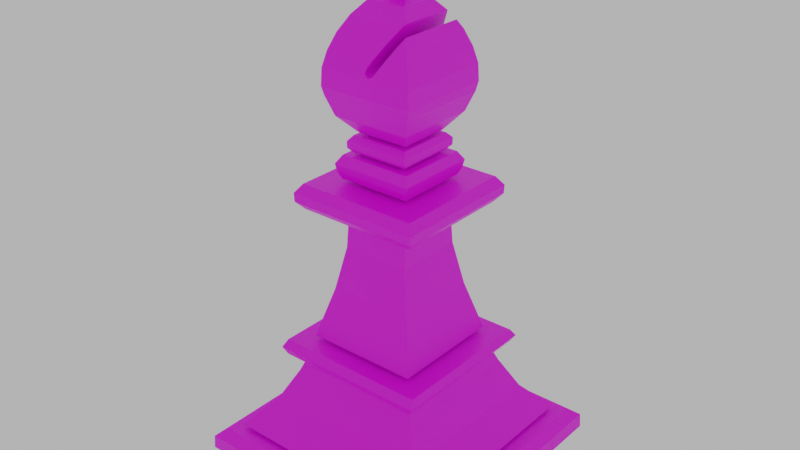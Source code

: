 # Source: Base_Bishop.blend  (saved by Blender 2.92.15; exported with 4.5.12 LTS)
import bpy
from mathutils import Matrix  # noqa: F401  (used for matrix-valued properties, if any)

bpy.ops.wm.read_factory_settings(use_empty=True)
scene = bpy.context.scene
scene.name = 'Scene'

# ---- collections
col_collection = bpy.data.collections.new('Collection'); scene.collection.children.link(col_collection)

# ---- images (referenced by path relative to the original .blend; pixels are not part of the script)
import os
ASSET_DIR = os.environ.get("B2B_ASSET_DIR", "")  # directory of the original .blend (textures are referenced by path, not embedded)
HERE = os.path.dirname(os.path.abspath(__file__))  # packed textures are extracted next to this script under _unpacked/

def load_image(name, relpath, width, height, colorspace="sRGB"):
    """Load a texture the original file referenced (path relative to the .blend, or extracted next to this script)."""
    p = next((c for c in (os.path.join(HERE, relpath), os.path.join(ASSET_DIR, relpath)) if relpath and os.path.exists(c)), "")
    if p:
        img = bpy.data.images.load(p, check_existing=True)
        img.name = name
    else:  # same state as the original file: an image datablock whose file is absent (Cycles renders it pink)
        img = bpy.data.images.new(name, width, height)
        img.source = "FILE"
        img.filepath = "//" + (relpath or name)
    img.colorspace_settings.name = colorspace
    return img
img_573bbe2afb7e13683406d103b02b0cf7_jpg = load_image('573bbe2afb7e13683406d103b02b0cf7.jpg', '573bbe2afb7e13683406d103b02b0cf7.jpg', 1024, 1024, 'sRGB')

# ---- materials (node trees are filled in below, after node groups)
mat_material = bpy.data.materials.new('Material')
mat_material.use_transparent_shadow = False

# ---- material node trees
mat_material.use_nodes = True; mat_material.node_tree.nodes.clear()
_N = mat_material.node_tree.nodes; _L = mat_material.node_tree.links
n0 = _N.new('ShaderNodeBsdfPrincipled'); n0.name = 'Principled BSDF'; n0.location = (10, 300)
n0.distribution = 'GGX'
n0.subsurface_method = 'BURLEY'
n0.inputs[3].default_value = 1.45
n0.inputs[27].default_value = (0.0, 0.0, 0.0, 1.0)
n0.inputs[28].default_value = 1.0
n1 = _N.new('ShaderNodeOutputMaterial'); n1.name = 'Material Output'; n1.location = (300, 300)
n2 = _N.new('ShaderNodeTexImage'); n2.name = 'Image Texture'; n2.location = (-357, 189)
n2.image = img_573bbe2afb7e13683406d103b02b0cf7_jpg
_L.new(n0.outputs[0], n1.inputs[0])
_L.new(n2.outputs[0], n0.inputs[0])
n1.is_active_output = True

# ---- world
world_world = bpy.data.worlds.new('World'); scene.world = world_world
world_world.use_nodes = True; world_world.node_tree.nodes.clear()
_N = world_world.node_tree.nodes; _L = world_world.node_tree.links
n0 = _N.new('ShaderNodeOutputWorld'); n0.name = 'World Output'; n0.location = (300, 300)
n1 = _N.new('ShaderNodeBackground'); n1.name = 'Background'; n1.location = (10, 300)
n1.inputs[0].default_value = (0.5277, 0.5277, 0.5277, 1.0)
_L.new(n1.outputs[0], n0.inputs[0])
n0.is_active_output = True
world_world.color = (0.05088, 0.05088, 0.05088)
world_world.use_sun_shadow = False
world_world.sun_shadow_jitter_overblur = 0.0

# ---- meshes
me_cube = bpy.data.meshes.new('Cube')
me_cube.from_pydata([(-0.1124, 0.01084, 1.325), (-0.1124, 0.004574, 1.33), (0.1124, 0.01084, 1.325), (0.1124, 0.004574, 1.33), (0.3963, -0.3971, -0.002413), (0.4295, -0.4286, 0.03474), (-0.3963, -0.3971, -0.002413), (-0.4295, -0.4286, 0.03474), (0.3963, 0.3971, -0.002413), (0.4295, 0.4286, 0.03474), (-0.3963, 0.3971, -0.002413), (-0.4295, 0.4286, 0.03474), (0.4295, -0.4247, 0.08191), (-0.4295, -0.4247, 0.08191), (0.4295, 0.4247, 0.08191), (-0.4295, 0.4247, 0.08191), (0.396, -0.3945, 0.11), (-0.396, -0.3945, 0.11), (0.396, 0.3945, 0.11), (-0.396, 0.3945, 0.11), (0.3616, -0.3548, 0.1223), (-0.3616, -0.3548, 0.1223), (0.3616, 0.3548, 0.1223), (-0.3616, 0.3548, 0.1223), (0.2753, -0.2761, 0.2178), (-0.2753, -0.2761, 0.2178), (0.2753, 0.2761, 0.2178), (-0.2753, 0.2761, 0.2178), (0.2245, -0.2247, 0.32), (-0.2245, -0.2247, 0.32), (0.2245, 0.2247, 0.32), (-0.2245, 0.2247, 0.32), (0.2011, -0.2043, 0.375), (-0.2011, -0.2043, 0.375), (0.2011, 0.2043, 0.375), (-0.2011, 0.2043, 0.375), (0.2529, -0.2459, 0.3863), (-0.2529, -0.2459, 0.3863), (0.2529, 0.2459, 0.3863), (-0.2529, 0.2459, 0.3863), (-0.262, 0.2615, 0.4098), (0.262, 0.2615, 0.4098), (-0.262, -0.2615, 0.4098), (0.262, -0.2615, 0.4098), (-0.2448, 0.2499, 0.4345), (0.2448, 0.2499, 0.4345), (-0.2448, -0.2499, 0.4345), (0.2448, -0.2499, 0.4345), (-0.1878, 0.1858, 0.448), (0.1878, 0.1858, 0.448), (-0.1878, -0.1858, 0.448), (0.1878, -0.1858, 0.448), (-0.1399, 0.1413, 0.6109), (0.1399, 0.1413, 0.6109), (-0.1399, -0.1413, 0.6109), (0.1399, -0.1413, 0.6109), (-0.1145, 0.1118, 0.7546), (0.1145, 0.1118, 0.7546), (-0.1145, -0.1118, 0.7546), (0.1145, -0.1118, 0.7546), (-0.1061, 0.1079, 0.868), (0.1061, 0.1079, 0.868), (-0.1061, -0.1079, 0.868), (0.1061, -0.1079, 0.868), (-0.197, 0.1973, 0.886), (0.197, 0.1973, 0.886), (-0.197, -0.1973, 0.886), (0.197, -0.1973, 0.886), (-0.2203, 0.2184, 0.912), (0.2203, 0.2184, 0.912), (-0.2203, -0.2184, 0.912), (0.2203, -0.2184, 0.912), (-0.2203, 0.2204, 0.9402), (0.2203, 0.2204, 0.9402), (-0.2203, -0.2204, 0.9402), (0.2203, -0.2204, 0.9402), (-0.2006, 0.1994, 0.9689), (0.2006, 0.1994, 0.9689), (-0.2006, -0.1994, 0.9689), (0.2006, -0.1994, 0.9689), (-0.1195, 0.1192, 0.9797), (0.1184, 0.1192, 0.9797), (-0.1195, -0.1192, 0.9797), (0.1184, -0.1192, 0.9797), (-0.1309, 0.1286, 1.003), (0.1298, 0.1286, 1.003), (-0.1309, -0.1286, 1.003), (0.1298, -0.1286, 1.003), (-0.134, 0.1351, 1.028), (0.1329, 0.1351, 1.028), (-0.134, -0.1351, 1.028), (0.1329, -0.1351, 1.028), (-0.1167, 0.1186, 1.055), (0.1157, 0.1186, 1.055), (-0.1167, -0.1186, 1.055), (0.1157, -0.1186, 1.055), (-0.09428, 0.09507, 1.062), (0.09428, 0.09507, 1.062), (-0.09428, -0.09507, 1.062), (0.09428, -0.09507, 1.062), (-0.1076, 0.1083, 1.076), (0.1076, 0.1083, 1.076), (-0.1076, -0.1083, 1.076), (0.1076, -0.1083, 1.076), (-0.1097, 0.1073, 1.098), (0.1097, 0.1073, 1.098), (-0.1097, -0.1073, 1.098), (0.1097, -0.1073, 1.098), (-0.09304, 0.09469, 1.115), (0.09304, 0.09469, 1.115), (-0.09304, -0.09469, 1.115), (0.09304, -0.09469, 1.115), (-0.08511, 0.08761, 1.123), (0.08186, 0.08761, 1.123), (-0.08511, -0.08761, 1.123), (0.08186, -0.08761, 1.123), (-0.1348, 0.1296, 1.177), (0.1316, 0.1296, 1.177), (-0.1348, -0.1296, 1.177), (0.1316, -0.1296, 1.177), (-0.1526, 0.1519, 1.237), (0.1493, 0.1519, 1.237), (-0.1526, -0.1519, 1.237), (0.1493, -0.1519, 1.237), (-0.1601, 0.1568, 1.266), (0.1568, 0.1568, 1.266), (-0.1601, -0.1568, 1.266), (0.1568, -0.1568, 1.266), (-0.1563, 0.1556, 1.32), (0.1531, 0.1556, 1.32), (-0.1563, -0.1556, 1.32), (0.1531, -0.1556, 1.32), (-0.1453, 0.1433, 1.37), (0.1421, 0.1433, 1.37), (-0.1453, -0.1433, 1.37), (0.1421, -0.1433, 1.37), (-0.1262, 0.1237, 1.421), (0.1229, 0.1237, 1.421), (-0.1262, -0.1237, 1.421), (0.1229, -0.1237, 1.421), (-0.09734, -0.09777, 1.469), (0.09409, -0.09777, 1.469), (-0.06104, 0.06536, 1.509), (0.05779, 0.06536, 1.509), (-0.06104, -0.06536, 1.509), (0.05779, -0.06536, 1.509), (-0.02083, 0.03518, 1.528), (0.01758, 0.03518, 1.528), (-0.02083, -0.03518, 1.528), (0.01758, -0.03518, 1.528), (-0.02083, 0.0416, 1.543), (0.01758, 0.0416, 1.543), (-0.02083, -0.0416, 1.543), (0.01758, -0.0416, 1.543), (-0.04396, 0.0416, 1.563), (0.04071, 0.0416, 1.563), (-0.04396, -0.0416, 1.563), (0.04071, -0.0416, 1.563), (-0.05351, 0.0416, 1.587), (0.05026, 0.0416, 1.587), (-0.05351, -0.0416, 1.587), (0.05026, -0.0416, 1.587), (-0.05186, 0.0416, 1.612), (0.04861, 0.0416, 1.612), (-0.05186, -0.0416, 1.612), (0.04861, -0.0416, 1.612), (-0.03777, 0.0416, 1.63), (0.03453, 0.0416, 1.63), (-0.03777, -0.0416, 1.63), (0.03453, -0.0416, 1.63), (-0.01526, 0.0416, 1.643), (0.01201, 0.0416, 1.643), (-0.01526, -0.0416, 1.643), (0.01201, -0.0416, 1.643), (-0.1108, 0.1099, 1.447), (0.1229, 0.05481, 1.421), (0.1229, 0.09211, 1.421), (-0.1262, 0.09211, 1.421), (0.09409, 0.08806, 1.469), (0.1075, 0.1099, 1.447), (0.15, 0.0315, 1.334), (0.1421, 0.05659, 1.37), (-0.1533, 0.0315, 1.334), (-0.1453, 0.05659, 1.37), (-0.1262, 0.05481, 1.421), (-0.09734, 0.08806, 1.469), (0.08825, 0.09256, 1.475), (-0.0915, 0.09256, 1.475), (0.146, 0.006807, 1.352), (0.1421, 0.01929, 1.37), (-0.1453, 0.01929, 1.37), (-0.1493, 0.006807, 1.352), (-0.1538, 0.004077, 1.332), (-0.1552, 0.01271, 1.325), (0.1519, 0.01964, 1.326), (-0.1552, 0.01964, 1.326), (0.1491, 0.002165, 1.338), (-0.1524, 0.002165, 1.338), (0.1506, 0.004116, 1.332), (0.152, 0.01257, 1.325)], [], [(4, 5, 7, 6), (6, 7, 11, 10), (10, 11, 9, 8), (8, 9, 5, 4), (6, 10, 8, 4), (5, 9, 14, 12), (14, 15, 19, 18), (11, 7, 13, 15), (9, 11, 15, 14), (7, 5, 12, 13), (19, 17, 16, 18), (13, 12, 16, 17), (12, 14, 18, 16), (15, 13, 17, 19), (23, 22, 20, 21), (27, 25, 29, 31), (20, 22, 26, 24), (23, 21, 25, 27), (22, 23, 27, 26), (21, 20, 24, 25), (30, 31, 35, 34), (26, 27, 31, 30), (25, 24, 28, 29), (24, 26, 30, 28), (35, 33, 32, 34), (29, 28, 32, 33), (28, 30, 34, 32), (31, 29, 33, 35), (39, 38, 36, 37), (42, 43, 47, 46), (38, 39, 40, 41), (37, 36, 43, 42), (36, 38, 41, 43), (39, 37, 42, 40), (44, 46, 47, 45), (43, 41, 45, 47), (41, 40, 44, 45), (40, 42, 46, 44), (48, 49, 51, 50), (54, 55, 59, 58), (48, 50, 54, 52), (50, 51, 55, 54), (51, 49, 53, 55), (49, 48, 52, 53), (59, 57, 61, 63), (55, 53, 57, 59), (53, 52, 56, 57), (52, 54, 58, 56), (60, 62, 63, 61), (57, 56, 60, 61), (56, 58, 62, 60), (58, 59, 63, 62), (64, 65, 67, 66), (70, 71, 75, 74), (66, 67, 71, 70), (67, 65, 69, 71), (65, 64, 68, 69), (64, 66, 70, 68), (73, 72, 76, 77), (71, 69, 73, 75), (69, 68, 72, 73), (68, 70, 74, 72), (76, 78, 79, 77), (72, 74, 78, 76), (74, 75, 79, 78), (75, 73, 77, 79), (80, 81, 83, 82), (85, 84, 88, 89), (83, 81, 85, 87), (81, 80, 84, 85), (80, 82, 86, 84), (82, 83, 87, 86), (90, 91, 95, 94), (84, 86, 90, 88), (86, 87, 91, 90), (87, 85, 89, 91), (92, 94, 95, 93), (91, 89, 93, 95), (89, 88, 92, 93), (88, 90, 94, 92), (96, 97, 99, 98), (100, 102, 106, 104), (97, 96, 100, 101), (96, 98, 102, 100), (98, 99, 103, 102), (99, 97, 101, 103), (106, 107, 111, 110), (102, 103, 107, 106), (103, 101, 105, 107), (101, 100, 104, 105), (108, 110, 111, 109), (107, 105, 109, 111), (105, 104, 108, 109), (104, 106, 110, 108), (112, 113, 115, 114), (118, 119, 123, 122), (114, 115, 119, 118), (115, 113, 117, 119), (113, 112, 116, 117), (112, 114, 118, 116), (121, 120, 124, 125), (119, 117, 121, 123), (117, 116, 120, 121), (116, 118, 122, 120), (124, 126, 130, 128), (120, 122, 126, 124), (122, 123, 127, 126), (123, 121, 125, 127), (130, 131, 135, 134), (126, 127, 131, 130), (127, 125, 129, 131), (125, 124, 128, 129), (133, 132, 136, 137), (129, 128, 132, 133), (138, 139, 141, 140), (134, 135, 139, 138), (140, 141, 145, 144), (143, 142, 146, 147), (146, 148, 149, 147), (142, 144, 148, 146), (144, 145, 149, 148), (145, 143, 147, 149), (150, 151, 153, 152), (155, 154, 158, 159), (153, 151, 155, 157), (151, 150, 154, 155), (150, 152, 156, 154), (152, 153, 157, 156), (160, 161, 165, 164), (154, 156, 160, 158), (156, 157, 161, 160), (157, 155, 159, 161), (164, 165, 169, 168), (161, 159, 163, 165), (159, 158, 162, 163), (158, 160, 164, 162), (167, 166, 170, 171), (165, 163, 167, 169), (163, 162, 166, 167), (162, 164, 168, 166), (170, 172, 173, 171), (166, 168, 172, 170), (168, 169, 173, 172), (169, 167, 171, 173), (179, 174, 177, 183, 182, 180, 181, 176), (187, 186, 178, 175, 189, 188, 191, 190, 184, 185), (1, 0, 193, 192), (180, 182, 195, 194), (191, 188, 196, 197), (2, 0, 1, 3), (196, 198, 3, 1, 192, 197), (199, 2, 3, 198), (193, 0, 2, 199, 194, 195), (188, 189, 135, 131, 129, 133, 181, 180, 194, 199, 198, 196), (132, 128, 130, 134, 190, 191, 197, 192, 193, 195, 182, 183), (134, 138, 184, 190), (136, 132, 183, 177), (133, 137, 176, 181), (139, 135, 189, 175), (137, 179, 176), (141, 139, 175, 178), (179, 137, 136, 174), (140, 185, 184, 138), (136, 177, 174), (186, 143, 145, 141, 178), (187, 142, 143, 186), (142, 187, 185, 140, 144)])
_uv = me_cube.uv_layers.new(name='UVMap')
_uv.uv.foreach_set('vector', [0.9831, -0.5993, 1.023, -0.5542, -0.02063, -0.5542, 0.0197, -0.5993, 0.01386, -0.5993, -0.02437, -0.5542, 1.017, -0.5542, 0.9791, -0.5993, 0.0197, -0.5993, -0.02063, -0.5542, 1.023, -0.5542, 0.9831, -0.5993, 0.9791, -0.5993, 1.017, -0.5542, -0.02436, -0.5542, 0.01386, -0.5993, 0.0197, 0.1127, 0.0197, 1.078, 0.9831, 1.078, 0.9831, 0.1127, -0.02436, -0.5542, 1.017, -0.5542, 1.013, -0.4968, -0.01962, -0.4968, 1.023, 1.111, -0.02063, 1.111, 0.02007, 1.075, 0.9827, 1.075, 1.017, -0.5542, -0.02437, -0.5542, -0.01963, -0.4968, 1.013, -0.4968, 1.023, -0.5542, -0.02063, -0.5542, -0.02063, -0.4968, 1.023, -0.4968, -0.02063, -0.5542, 1.023, -0.5542, 1.023, -0.4968, -0.02063, -0.4968, 0.02007, 1.075, 0.02007, 0.1158, 0.9827, 0.1158, 0.9827, 1.075, -0.02063, 0.07921, 1.023, 0.07921, 0.9827, 0.1158, 0.02007, 0.1158, 1.023, 0.07921, 1.023, 1.111, 0.9827, 1.075, 0.9827, 0.1158, -0.02063, 1.111, -0.02063, 0.07921, 0.02007, 0.1158, 0.02007, 1.075, 0.06188, 1.027, 0.9409, 1.027, 0.9409, 0.1641, 0.06188, 0.1641, 0.832, -0.3317, 0.161, -0.3317, 0.2234, -0.2075, 0.7696, -0.2075, 0.06523, -0.4477, 0.9278, -0.4477, 0.832, -0.3317, 0.161, -0.3317, 0.9278, -0.4477, 0.06523, -0.4477, 0.161, -0.3317, 0.832, -0.3317, 0.9409, -0.4477, 0.06188, -0.4477, 0.1668, -0.3317, 0.836, -0.3317, 0.06188, -0.4477, 0.9409, -0.4477, 0.836, -0.3317, 0.1668, -0.3317, 0.7743, -0.2075, 0.2285, -0.2075, 0.257, -0.1406, 0.7458, -0.1406, 0.836, -0.3317, 0.1668, -0.3317, 0.2285, -0.2075, 0.7743, -0.2075, 0.1668, -0.3317, 0.836, -0.3317, 0.7743, -0.2075, 0.2285, -0.2075, 0.161, -0.3317, 0.832, -0.3317, 0.7696, -0.2075, 0.2234, -0.2075, 0.257, 0.8436, 0.257, 0.3471, 0.7458, 0.3471, 0.7458, 0.8436, 0.2285, -0.2075, 0.7743, -0.2075, 0.7458, -0.1406, 0.257, -0.1406, 0.2234, -0.2075, 0.7696, -0.2075, 0.7448, -0.1406, 0.2483, -0.1406, 0.7696, -0.2075, 0.2234, -0.2075, 0.2483, -0.1406, 0.7448, -0.1406, 0.194, 0.8942, 0.8087, 0.8942, 0.8087, 0.2965, 0.194, 0.2965, 0.183, -0.09828, 0.8198, -0.09828, 0.7989, -0.06825, 0.2038, -0.06825, 0.8087, -0.1269, 0.194, -0.1269, 0.183, -0.09828, 0.8198, -0.09828, 0.194, -0.1269, 0.8087, -0.1269, 0.8198, -0.09828, 0.183, -0.09828, 0.1977, -0.1269, 0.7953, -0.1269, 0.8144, -0.09828, 0.1787, -0.09828, 0.7953, -0.1269, 0.1977, -0.1269, 0.1787, -0.09828, 0.8144, -0.09828, 0.2038, 0.8991, 0.2038, 0.2916, 0.7989, 0.2916, 0.7989, 0.8991, 0.1787, -0.09828, 0.8144, -0.09828, 0.8003, -0.06825, 0.1927, -0.06825, 0.8198, -0.09828, 0.183, -0.09828, 0.2038, -0.06825, 0.7989, -0.06825, 0.8144, -0.09828, 0.1787, -0.09828, 0.1927, -0.06825, 0.8003, -0.06825, 0.2731, 0.8211, 0.7297, 0.8211, 0.7297, 0.3695, 0.2731, 0.3695, 0.3313, 0.146, 0.6715, 0.146, 0.6405, 0.3208, 0.3623, 0.3208, 0.7223, -0.05187, 0.2707, -0.05187, 0.3248, 0.146, 0.6682, 0.146, 0.2731, -0.05187, 0.7297, -0.05187, 0.6715, 0.146, 0.3313, 0.146, 0.2707, -0.05187, 0.7223, -0.05187, 0.6682, 0.146, 0.3248, 0.146, 0.7297, -0.05187, 0.2731, -0.05187, 0.3313, 0.146, 0.6715, 0.146, 0.3606, 0.3208, 0.6324, 0.3208, 0.6276, 0.4586, 0.3654, 0.4586, 0.3248, 0.146, 0.6682, 0.146, 0.6324, 0.3208, 0.3606, 0.3208, 0.6715, 0.146, 0.3313, 0.146, 0.3623, 0.3208, 0.6405, 0.3208, 0.6682, 0.146, 0.3248, 0.146, 0.3606, 0.3208, 0.6324, 0.3208, 0.3724, 0.7265, 0.3724, 0.4642, 0.6303, 0.4642, 0.6303, 0.7265, 0.6405, 0.3208, 0.3623, 0.3208, 0.3724, 0.4586, 0.6303, 0.4586, 0.6324, 0.3208, 0.3606, 0.3208, 0.3654, 0.4586, 0.6276, 0.4586, 0.3623, 0.3208, 0.6405, 0.3208, 0.6303, 0.4586, 0.3724, 0.4586, 0.262, 0.8351, 0.7408, 0.8351, 0.7408, 0.3555, 0.262, 0.3555, 0.2336, 0.512, 0.7692, 0.512, 0.7692, 0.5463, 0.2336, 0.5463, 0.262, 0.4805, 0.7408, 0.4805, 0.7692, 0.512, 0.2336, 0.512, 0.2567, 0.4805, 0.7363, 0.4805, 0.7619, 0.512, 0.2311, 0.512, 0.7408, 0.4805, 0.262, 0.4805, 0.2336, 0.512, 0.7692, 0.512, 0.7363, 0.4805, 0.2567, 0.4805, 0.2311, 0.512, 0.7619, 0.512, 0.7692, 0.5463, 0.2336, 0.5463, 0.2575, 0.5812, 0.7452, 0.5812, 0.2311, 0.512, 0.7619, 0.512, 0.7644, 0.5463, 0.2286, 0.5463, 0.7692, 0.512, 0.2336, 0.512, 0.2336, 0.5463, 0.7692, 0.5463, 0.7619, 0.512, 0.2311, 0.512, 0.2286, 0.5463, 0.7644, 0.5463, 0.2575, 0.8377, 0.2575, 0.3529, 0.7452, 0.3529, 0.7452, 0.8377, 0.7644, 0.5463, 0.2286, 0.5463, 0.2541, 0.5812, 0.7389, 0.5812, 0.2336, 0.5463, 0.7692, 0.5463, 0.7452, 0.5812, 0.2575, 0.5812, 0.2286, 0.5463, 0.7644, 0.5463, 0.7389, 0.5812, 0.2541, 0.5812, 0.3562, 0.7402, 0.6453, 0.7402, 0.6453, 0.4504, 0.3562, 0.4504, 0.6592, 0.6226, 0.3423, 0.6226, 0.3385, 0.6536, 0.6629, 0.6536, 0.3516, 0.5943, 0.6414, 0.5943, 0.6528, 0.6226, 0.3402, 0.6226, 0.6453, 0.5943, 0.3562, 0.5943, 0.3423, 0.6226, 0.6592, 0.6226, 0.6414, 0.5943, 0.3516, 0.5943, 0.3402, 0.6226, 0.6528, 0.6226, 0.3562, 0.5943, 0.6453, 0.5943, 0.6592, 0.6226, 0.3423, 0.6226, 0.3385, 0.6536, 0.6629, 0.6536, 0.6419, 0.6858, 0.3595, 0.6858, 0.6528, 0.6226, 0.3402, 0.6226, 0.3323, 0.6536, 0.6607, 0.6536, 0.3423, 0.6226, 0.6592, 0.6226, 0.6629, 0.6536, 0.3385, 0.6536, 0.3402, 0.6226, 0.6528, 0.6226, 0.6607, 0.6536, 0.3323, 0.6536, 0.3595, 0.7395, 0.3595, 0.4512, 0.6419, 0.4512, 0.6419, 0.7395, 0.3323, 0.6536, 0.6607, 0.6536, 0.6407, 0.6858, 0.3523, 0.6858, 0.6629, 0.6536, 0.3385, 0.6536, 0.3595, 0.6858, 0.6419, 0.6858, 0.6607, 0.6536, 0.3323, 0.6536, 0.3523, 0.6858, 0.6407, 0.6858, 0.3868, 0.7109, 0.616, 0.7109, 0.616, 0.4798, 0.3868, 0.4798, 0.6282, 0.7115, 0.3648, 0.7115, 0.3661, 0.7378, 0.6269, 0.7378, 0.616, 0.6944, 0.3868, 0.6944, 0.3706, 0.7115, 0.6321, 0.7115, 0.6121, 0.6944, 0.381, 0.6944, 0.3648, 0.7115, 0.6282, 0.7115, 0.3868, 0.6944, 0.616, 0.6944, 0.6321, 0.7115, 0.3706, 0.7115, 0.381, 0.6944, 0.6121, 0.6944, 0.6282, 0.7115, 0.3648, 0.7115, 0.368, 0.7378, 0.6347, 0.7378, 0.6145, 0.7589, 0.3883, 0.7589, 0.3706, 0.7115, 0.6321, 0.7115, 0.6347, 0.7378, 0.368, 0.7378, 0.3648, 0.7115, 0.6282, 0.7115, 0.6269, 0.7378, 0.3661, 0.7378, 0.6321, 0.7115, 0.3706, 0.7115, 0.368, 0.7378, 0.6347, 0.7378, 0.3883, 0.7104, 0.3883, 0.4802, 0.6145, 0.4802, 0.6145, 0.7104, 0.3661, 0.7378, 0.6269, 0.7378, 0.6116, 0.7589, 0.3814, 0.7589, 0.6347, 0.7378, 0.368, 0.7378, 0.3883, 0.7589, 0.6145, 0.7589, 0.6269, 0.7378, 0.3661, 0.7378, 0.3814, 0.7589, 0.6116, 0.7589, 0.3979, 0.7018, 0.6009, 0.7018, 0.6009, 0.4889, 0.3979, 0.4889, 0.3375, 0.8346, 0.6613, 0.8346, 0.6828, 0.907, 0.316, 0.907, 0.3979, 0.7688, 0.6009, 0.7688, 0.6613, 0.8346, 0.3375, 0.8346, 0.39, 0.7688, 0.603, 0.7688, 0.654, 0.8346, 0.339, 0.8346, 0.6009, 0.7688, 0.3979, 0.7688, 0.3375, 0.8346, 0.6613, 0.8346, 0.603, 0.7688, 0.39, 0.7688, 0.339, 0.8346, 0.654, 0.8346, 0.6828, 0.907, 0.316, 0.907, 0.3068, 0.9419, 0.692, 0.9419, 0.339, 0.8346, 0.654, 0.8346, 0.6811, 0.907, 0.3119, 0.907, 0.6613, 0.8346, 0.3375, 0.8346, 0.316, 0.907, 0.6828, 0.907, 0.654, 0.8346, 0.339, 0.8346, 0.3119, 0.907, 0.6811, 0.907, 0.687, 0.9419, 0.306, 0.9419, 0.3074, 1.008, 0.6856, 1.008, 0.6811, 0.907, 0.3119, 0.907, 0.306, 0.9419, 0.687, 0.9419, 0.316, 0.907, 0.6828, 0.907, 0.692, 0.9419, 0.3068, 0.9419, 0.3119, 0.907, 0.6811, 0.907, 0.687, 0.9419, 0.306, 0.9419, 0.3114, 1.008, 0.6874, 1.008, 0.6741, 1.069, 0.3247, 1.069, 0.3068, 0.9419, 0.692, 0.9419, 0.6874, 1.008, 0.3114, 1.008, 0.306, 0.9419, 0.687, 0.9419, 0.6856, 1.008, 0.3074, 1.008, 0.692, 0.9419, 0.3068, 0.9419, 0.3114, 1.008, 0.6874, 1.008, 0.6741, 1.069, 0.3247, 1.069, 0.348, 1.131, 0.6508, 1.131, 0.6874, 1.008, 0.3114, 1.008, 0.3247, 1.069, 0.6741, 1.069, 0.348, 1.131, 0.6508, 1.131, 0.6157, 1.189, 0.3831, 1.189, 0.3247, 1.069, 0.6741, 1.069, 0.6508, 1.131, 0.348, 1.131, 0.3831, 1.189, 0.6157, 1.189, 0.5716, 1.237, 0.4272, 1.237, 0.5716, 0.6748, 0.4272, 0.6748, 0.4761, 0.6381, 0.5227, 0.6381, 0.4761, 0.6381, 0.4761, 0.5526, 0.5227, 0.5526, 0.5227, 0.6381, 0.4272, 0.6748, 0.4272, 0.5159, 0.4761, 0.5526, 0.4761, 0.6381, 0.4272, 0.5159, 0.5716, 0.5159, 0.5227, 0.5526, 0.4761, 0.5526, 0.5716, 0.5159, 0.5716, 0.6748, 0.5227, 0.6381, 0.5227, 0.5526, 0.4761, 0.6459, 0.5227, 0.6459, 0.5227, 0.5448, 0.4761, 0.5448, 0.5509, 1.303, 0.4479, 1.303, 0.4363, 1.333, 0.5625, 1.333, 0.5227, 0.5448, 0.5227, 0.6459, 0.5509, 0.6459, 0.5509, 0.5448, 0.5227, 1.28, 0.4761, 1.28, 0.4479, 1.303, 0.5509, 1.303, 0.4761, 0.6459, 0.4761, 0.5448, 0.4479, 0.5448, 0.4479, 0.6459, 0.4761, 1.28, 0.5227, 1.28, 0.5509, 1.303, 0.4479, 1.303, 0.4363, 1.333, 0.5625, 1.333, 0.5605, 1.362, 0.4383, 1.362, 0.5471, 1.303, 0.4459, 1.303, 0.4459, 1.333, 0.5471, 1.333, 0.4479, 1.303, 0.5509, 1.303, 0.5625, 1.333, 0.4363, 1.333, 0.4459, 1.303, 0.5471, 1.303, 0.5471, 1.333, 0.4459, 1.333, 0.4383, 1.362, 0.5605, 1.362, 0.5433, 1.385, 0.4555, 1.385, 0.4459, 1.333, 0.5471, 1.333, 0.5471, 1.362, 0.4459, 1.362, 0.5625, 1.333, 0.4363, 1.333, 0.4383, 1.362, 0.5605, 1.362, 0.5471, 1.333, 0.4459, 1.333, 0.4459, 1.362, 0.5471, 1.362, 0.5433, 1.385, 0.4555, 1.385, 0.4828, 1.401, 0.516, 1.401, 0.4459, 1.362, 0.5471, 1.362, 0.5471, 1.385, 0.4459, 1.385, 0.5605, 1.362, 0.4383, 1.362, 0.4555, 1.385, 0.5433, 1.385, 0.5471, 1.362, 0.4459, 1.362, 0.4459, 1.385, 0.5471, 1.385, 0.4828, 0.6459, 0.4828, 0.5448, 0.516, 0.5448, 0.516, 0.6459, 0.4555, 0.6459, 0.4555, 0.5448, 0.4828, 0.5448, 0.4828, 0.6459, 0.4555, 1.385, 0.5433, 1.385, 0.516, 1.401, 0.4828, 1.401, 0.5433, 0.5448, 0.5433, 0.6459, 0.516, 0.6459, 0.516, 0.5448, 0.6321, 1.162, 0.3668, 1.162, 0.348, 1.131, 0.3247, 1.069, 0.3151, 1.025, 0.6837, 1.025, 0.6741, 1.069, 0.6508, 1.131, 0.3902, 1.197, 0.6086, 1.197, 0.6157, 1.189, 0.6508, 1.131, 0.6741, 1.069, 0.6789, 1.047, 0.3199, 1.047, 0.3247, 1.069, 0.348, 1.131, 0.3831, 1.189, 0.3648, 0.6009, 0.3648, 0.6085, 0.3127, 0.6108, 0.3144, 0.6003, 0.6837, 0.6336, 0.3151, 0.6336, 0.3128, 0.6192, 0.686, 0.6192, 0.3199, 1.047, 0.6789, 1.047, 0.6826, 1.03, 0.3162, 1.03, 0.6379, 0.6085, 0.3648, 0.6085, 0.3648, 0.6009, 0.6379, 0.6009, 0.6826, 1.03, 0.6844, 1.022, 0.6379, 1.02, 0.3648, 1.02, 0.3144, 1.022, 0.3162, 1.03, 0.6861, 0.6106, 0.6379, 0.6085, 0.6379, 0.6009, 0.6844, 0.6003, 0.3127, 0.6108, 0.3648, 0.6085, 0.6379, 0.6085, 0.6861, 0.6106, 0.686, 0.6192, 0.3128, 0.6192, 0.5048, 1.047, 0.52, 1.069, 0.3224, 1.069, 0.3074, 1.008, 0.6856, 1.008, 0.6706, 1.069, 0.5653, 1.069, 0.5348, 1.025, 0.5204, 1.015, 0.5118, 1.014, 0.5015, 1.022, 0.4991, 1.03, 0.6706, 1.069, 0.6856, 1.008, 0.3074, 1.008, 0.3224, 1.069, 0.52, 1.069, 0.5048, 1.047, 0.4991, 1.03, 0.5015, 1.022, 0.512, 1.014, 0.5204, 1.015, 0.5348, 1.025, 0.5653, 1.069, 0.3224, 1.069, 0.3461, 1.131, 0.5631, 1.131, 0.52, 1.069, 0.6469, 1.131, 0.6706, 1.069, 0.5653, 1.069, 0.6084, 1.131, 0.6706, 1.069, 0.6469, 1.131, 0.6084, 1.131, 0.5653, 1.069, 0.3461, 1.131, 0.3224, 1.069, 0.52, 1.069, 0.5631, 1.131, 0.6469, 1.131, 0.63, 1.162, 0.6084, 1.131, 0.3777, 1.189, 0.3461, 1.131, 0.5631, 1.131, 0.6035, 1.189, 0.6321, 1.162, 0.6508, 1.131, 0.348, 1.131, 0.3668, 1.162, 0.3777, 1.189, 0.6035, 1.189, 0.5631, 1.131, 0.3461, 1.131, 0.6469, 1.131, 0.6084, 1.131, 0.63, 1.162, 0.609, 1.197, 0.5759, 1.237, 0.4171, 1.237, 0.3777, 1.189, 0.6035, 1.189, 0.3902, 1.197, 0.4272, 1.237, 0.5716, 1.237, 0.6086, 1.197, 0.5759, 1.237, 0.609, 1.197, 0.6035, 1.189, 0.3777, 1.189, 0.4171, 1.237])
me_cube.materials.append(mat_material)
me_cube.use_remesh_fix_poles = True
me_cube.use_remesh_preserve_attributes = False
me_cube.use_mirror_vertex_groups = False
me_cube.update()

# ---- objects
ob_mesh__bishop = bpy.data.objects.new('[MESH] Bishop', me_cube)
ob_axis__bishop = bpy.data.objects.new('[AXIS] Bishop', None)

# ---- transforms, parenting, visibility, modifiers, constraints
ob_mesh__bishop.parent = ob_axis__bishop
ob_mesh__bishop.location = (0.0, 0.0, 0.0)
ob_mesh__bishop.rotation_euler = (0.0, -0.0, -1.571)
ob_mesh__bishop.lineart.crease_threshold = 0.0
ob_axis__bishop.location = (0.0, 0.0, 0.0)
ob_axis__bishop.lineart.crease_threshold = 0.0

# ---- collection membership
col_collection.objects.link(ob_mesh__bishop)
col_collection.objects.link(ob_axis__bishop)

# ---- scene / render settings (as saved in the file)
scene.frame_start = 1; scene.frame_end = 250; scene.frame_set(1)
scene.render.engine = 'BLENDER_EEVEE_NEXT'
scene.cycles.use_denoising = False
scene.cycles.samples = 128
scene.cycles.sampling_pattern = 'TABULATED_SOBOL'
scene.cycles.use_adaptive_sampling = False
scene.cycles.use_light_tree = False
scene.view_settings.view_transform = 'Filmic'
bpy.context.view_layer.update()

# ---- added for rendering (the .blend has no active camera): camera
cam_auto = bpy.data.cameras.new('AutoCamera')
cam_auto.lens = 50.0
cam_auto.sensor_width = 36.0
cam_auto.clip_end = 1000.0
ob_auto_camera = bpy.data.objects.new('AutoCamera', cam_auto)
scene.collection.objects.link(ob_auto_camera)
ob_auto_camera.location = (1.89172, -2.27006, 2.33374)
ob_auto_camera.rotation_euler = (1.09748, -7.21219e-08, 0.694738)
scene.camera = ob_auto_camera
bpy.context.view_layer.update()
